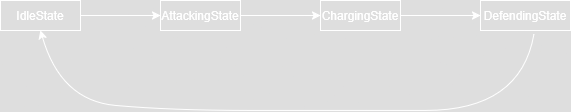

The diagram above was exported from draw.io. Its source (the exported page's mxGraphModel, read from the mxfile embedded in the PNG):
<mxGraphModel dx="801" dy="519" grid="1" gridSize="10" guides="1" tooltips="1" connect="1" arrows="1" fold="1" page="1" pageScale="1" pageWidth="850" pageHeight="1100" math="0" shadow="0">
  <root>
    <mxCell id="0" />
    <mxCell id="1" parent="0" />
    <mxCell id="HkOgj5FWQThrN1f6bpxd-7" value="" style="edgeStyle=orthogonalEdgeStyle;rounded=0;orthogonalLoop=1;jettySize=auto;html=1;" edge="1" parent="1" source="HkOgj5FWQThrN1f6bpxd-3" target="HkOgj5FWQThrN1f6bpxd-6">
      <mxGeometry relative="1" as="geometry" />
    </mxCell>
    <mxCell id="HkOgj5FWQThrN1f6bpxd-3" value="IdleState" style="text;html=1;align=center;verticalAlign=middle;whiteSpace=wrap;rounded=0;strokeColor=default;" vertex="1" parent="1">
      <mxGeometry x="170" y="100" width="80" height="30" as="geometry" />
    </mxCell>
    <mxCell id="HkOgj5FWQThrN1f6bpxd-9" value="" style="edgeStyle=orthogonalEdgeStyle;rounded=0;orthogonalLoop=1;jettySize=auto;html=1;" edge="1" parent="1" source="HkOgj5FWQThrN1f6bpxd-6" target="HkOgj5FWQThrN1f6bpxd-8">
      <mxGeometry relative="1" as="geometry" />
    </mxCell>
    <mxCell id="HkOgj5FWQThrN1f6bpxd-6" value="AttackingState" style="text;html=1;align=center;verticalAlign=middle;whiteSpace=wrap;rounded=0;strokeColor=default;" vertex="1" parent="1">
      <mxGeometry x="330" y="100" width="80" height="30" as="geometry" />
    </mxCell>
    <mxCell id="HkOgj5FWQThrN1f6bpxd-11" value="" style="edgeStyle=orthogonalEdgeStyle;rounded=0;orthogonalLoop=1;jettySize=auto;html=1;" edge="1" parent="1" source="HkOgj5FWQThrN1f6bpxd-8" target="HkOgj5FWQThrN1f6bpxd-10">
      <mxGeometry relative="1" as="geometry" />
    </mxCell>
    <mxCell id="HkOgj5FWQThrN1f6bpxd-8" value="ChargingState" style="text;html=1;align=center;verticalAlign=middle;whiteSpace=wrap;rounded=0;strokeColor=default;" vertex="1" parent="1">
      <mxGeometry x="490" y="100" width="80" height="30" as="geometry" />
    </mxCell>
    <mxCell id="HkOgj5FWQThrN1f6bpxd-10" value="DefendingState" style="text;html=1;align=center;verticalAlign=middle;whiteSpace=wrap;rounded=0;strokeColor=default;" vertex="1" parent="1">
      <mxGeometry x="650" y="100" width="90" height="30" as="geometry" />
    </mxCell>
    <mxCell id="HkOgj5FWQThrN1f6bpxd-13" value="" style="curved=1;endArrow=classic;html=1;rounded=0;exitX=0.594;exitY=1.127;exitDx=0;exitDy=0;exitPerimeter=0;entryX=0.5;entryY=1;entryDx=0;entryDy=0;" edge="1" parent="1" source="HkOgj5FWQThrN1f6bpxd-10" target="HkOgj5FWQThrN1f6bpxd-3">
      <mxGeometry width="50" height="50" relative="1" as="geometry">
        <mxPoint x="490" y="190" as="sourcePoint" />
        <mxPoint x="310" y="150" as="targetPoint" />
        <Array as="points">
          <mxPoint x="690" y="210" />
          <mxPoint x="500" y="210" />
          <mxPoint x="340" y="210" />
          <mxPoint x="230" y="200" />
        </Array>
      </mxGeometry>
    </mxCell>
  </root>
</mxGraphModel>